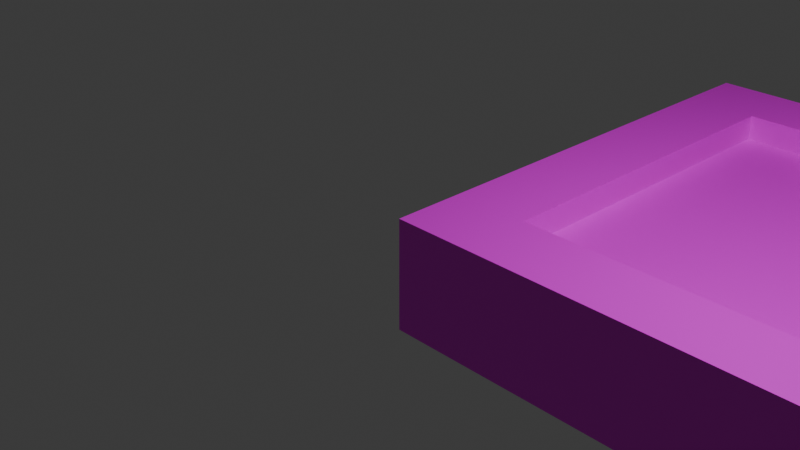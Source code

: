# Source: 3.blend  (saved by Blender 4.3.34; exported with 4.5.12 LTS)
import bpy
from mathutils import Matrix  # noqa: F401  (used for matrix-valued properties, if any)

bpy.ops.wm.read_factory_settings(use_empty=True)
scene = bpy.context.scene
scene.name = 'Scene'

# ---- collections
col_collection = bpy.data.collections.new('Collection'); scene.collection.children.link(col_collection)

# ---- images (referenced by path relative to the original .blend; pixels are not part of the script)
import os
ASSET_DIR = os.environ.get("B2B_ASSET_DIR", "")  # directory of the original .blend (textures are referenced by path, not embedded)
HERE = os.path.dirname(os.path.abspath(__file__))  # packed textures are extracted next to this script under _unpacked/

def load_image(name, relpath, width, height, colorspace="sRGB"):
    """Load a texture the original file referenced (path relative to the .blend, or extracted next to this script)."""
    p = next((c for c in (os.path.join(HERE, relpath), os.path.join(ASSET_DIR, relpath)) if relpath and os.path.exists(c)), "")
    if p:
        img = bpy.data.images.load(p, check_existing=True)
        img.name = name
    else:  # same state as the original file: an image datablock whose file is absent (Cycles renders it pink)
        img = bpy.data.images.new(name, width, height)
        img.source = "FILE"
        img.filepath = "//" + (relpath or name)
    img.colorspace_settings.name = colorspace
    return img
img_blank_brown_wooden_textured_background_jpg_003 = load_image('blank-brown-wooden-textured-background.jpg.003', 'blank-brown-wooden-textured-background.jpg', 1024, 1024, 'sRGB')
img_3_jpg = load_image('3.jpg', '3.jpg', 1024, 1024, 'sRGB')

# ---- materials (node trees are filled in below, after node groups)
mat_material_001 = bpy.data.materials.new('Material.001')
mat_material_001.roughness = 0.5
mat_material_003 = bpy.data.materials.new('Material.003')
mat_material_003.roughness = 0.5
mat_material_023 = bpy.data.materials.new('Material.023')
mat_material_023.roughness = 0.5
mat_material_028 = bpy.data.materials.new('Material.028')
mat_material_028.roughness = 0.5
mat_material_029 = bpy.data.materials.new('Material.029')
mat_material_029.roughness = 0.5
mat_material_030 = bpy.data.materials.new('Material.030')
mat_material_030.roughness = 0.5
mat_material_031 = bpy.data.materials.new('Material.031')
mat_material_031.roughness = 0.5
mat_material_032 = bpy.data.materials.new('Material.032')
mat_material_032.roughness = 0.5
mat_material = bpy.data.materials.new('Material')
mat_materiale_2_002 = bpy.data.materials.new('Materiale_2.002')
mat_materiale_2_002.diffuse_color = (0.9804, 0.9804, 0.9804, 1.0)
mat_materiale_2_002.roughness = 0.5528
mat_material_033 = bpy.data.materials.new('Material.033')
mat_material_033.roughness = 0.5
mat_material_034 = bpy.data.materials.new('Material.034')
mat_material_034.roughness = 0.5
mat_material_035 = bpy.data.materials.new('Material.035')
mat_material_035.roughness = 0.5

# ---- material node trees
mat_material_001.use_nodes = True; mat_material_001.node_tree.nodes.clear()
_N = mat_material_001.node_tree.nodes; _L = mat_material_001.node_tree.links
n0 = _N.new('ShaderNodeBsdfPrincipled'); n0.name = 'Principled BSDF'; n0.location = (10, 300)
n1 = _N.new('ShaderNodeOutputMaterial'); n1.name = 'Material Output'; n1.location = (300, 300)
n2 = _N.new('ShaderNodeNormalMap'); n2.name = 'Normal Map'; n2.location = (-300, -300)
n2.label = 'Normal/Map'
n2.inputs[0].default_value = 0.0
n3 = _N.new('ShaderNodeTexImage'); n3.name = 'Image Texture'; n3.location = (-300, 600)
n3.image = img_blank_brown_wooden_textured_background_jpg_003
_L.new(n0.outputs[0], n1.inputs[0])
_L.new(n2.outputs[0], n0.inputs[5])
_L.new(n3.outputs[0], n0.inputs[0])
n1.is_active_output = True
mat_material_003.use_nodes = True; mat_material_003.node_tree.nodes.clear()
_N = mat_material_003.node_tree.nodes; _L = mat_material_003.node_tree.links
n0 = _N.new('ShaderNodeBsdfPrincipled'); n0.name = 'Principled BSDF'; n0.location = (10, 300)
n1 = _N.new('ShaderNodeOutputMaterial'); n1.name = 'Material Output'; n1.location = (300, 300)
n2 = _N.new('ShaderNodeNormalMap'); n2.name = 'Normal Map'; n2.location = (-300, -300)
n2.label = 'Normal/Map'
n2.inputs[0].default_value = 0.0
n3 = _N.new('ShaderNodeTexImage'); n3.name = 'Image Texture'; n3.location = (-300, 600)
n3.image = img_blank_brown_wooden_textured_background_jpg_003
_L.new(n0.outputs[0], n1.inputs[0])
_L.new(n2.outputs[0], n0.inputs[5])
_L.new(n3.outputs[0], n0.inputs[0])
n1.is_active_output = True
mat_material_023.use_nodes = True; mat_material_023.node_tree.nodes.clear()
_N = mat_material_023.node_tree.nodes; _L = mat_material_023.node_tree.links
n0 = _N.new('ShaderNodeBsdfPrincipled'); n0.name = 'Principled BSDF'; n0.location = (10, 300)
n1 = _N.new('ShaderNodeOutputMaterial'); n1.name = 'Material Output'; n1.location = (300, 300)
n2 = _N.new('ShaderNodeNormalMap'); n2.name = 'Normal Map'; n2.location = (-300, -300)
n2.label = 'Normal/Map'
n2.inputs[0].default_value = 0.0
n3 = _N.new('ShaderNodeTexImage'); n3.name = 'Image Texture'; n3.location = (-300, 600)
n3.image = img_blank_brown_wooden_textured_background_jpg_003
_L.new(n0.outputs[0], n1.inputs[0])
_L.new(n2.outputs[0], n0.inputs[5])
_L.new(n3.outputs[0], n0.inputs[0])
n1.is_active_output = True
mat_material_028.use_nodes = True; mat_material_028.node_tree.nodes.clear()
_N = mat_material_028.node_tree.nodes; _L = mat_material_028.node_tree.links
n0 = _N.new('ShaderNodeBsdfPrincipled'); n0.name = 'Principled BSDF'; n0.location = (10, 300)
n1 = _N.new('ShaderNodeOutputMaterial'); n1.name = 'Material Output'; n1.location = (300, 300)
n2 = _N.new('ShaderNodeNormalMap'); n2.name = 'Normal Map'; n2.location = (-300, -300)
n2.label = 'Normal/Map'
n2.inputs[0].default_value = 0.0
n3 = _N.new('ShaderNodeTexImage'); n3.name = 'Image Texture'; n3.location = (-300, 600)
n3.image = img_blank_brown_wooden_textured_background_jpg_003
_L.new(n0.outputs[0], n1.inputs[0])
_L.new(n2.outputs[0], n0.inputs[5])
_L.new(n3.outputs[0], n0.inputs[0])
n1.is_active_output = True
mat_material_029.use_nodes = True; mat_material_029.node_tree.nodes.clear()
_N = mat_material_029.node_tree.nodes; _L = mat_material_029.node_tree.links
n0 = _N.new('ShaderNodeBsdfPrincipled'); n0.name = 'Principled BSDF'; n0.location = (10, 300)
n1 = _N.new('ShaderNodeOutputMaterial'); n1.name = 'Material Output'; n1.location = (300, 300)
n2 = _N.new('ShaderNodeNormalMap'); n2.name = 'Normal Map'; n2.location = (-300, -300)
n2.label = 'Normal/Map'
n2.inputs[0].default_value = 0.0
n3 = _N.new('ShaderNodeTexImage'); n3.name = 'Image Texture'; n3.location = (-300, 600)
n3.image = img_blank_brown_wooden_textured_background_jpg_003
_L.new(n0.outputs[0], n1.inputs[0])
_L.new(n2.outputs[0], n0.inputs[5])
_L.new(n3.outputs[0], n0.inputs[0])
n1.is_active_output = True
mat_material_030.use_nodes = True; mat_material_030.node_tree.nodes.clear()
_N = mat_material_030.node_tree.nodes; _L = mat_material_030.node_tree.links
n0 = _N.new('ShaderNodeBsdfPrincipled'); n0.name = 'Principled BSDF'; n0.location = (10, 300)
n1 = _N.new('ShaderNodeOutputMaterial'); n1.name = 'Material Output'; n1.location = (300, 300)
n2 = _N.new('ShaderNodeNormalMap'); n2.name = 'Normal Map'; n2.location = (-300, -300)
n2.label = 'Normal/Map'
n2.inputs[0].default_value = 0.0
n3 = _N.new('ShaderNodeTexImage'); n3.name = 'Image Texture'; n3.location = (-300, 600)
n3.image = img_blank_brown_wooden_textured_background_jpg_003
_L.new(n0.outputs[0], n1.inputs[0])
_L.new(n2.outputs[0], n0.inputs[5])
_L.new(n3.outputs[0], n0.inputs[0])
n1.is_active_output = True
mat_material_031.use_nodes = True; mat_material_031.node_tree.nodes.clear()
_N = mat_material_031.node_tree.nodes; _L = mat_material_031.node_tree.links
n0 = _N.new('ShaderNodeBsdfPrincipled'); n0.name = 'Principled BSDF'; n0.location = (10, 300)
n1 = _N.new('ShaderNodeOutputMaterial'); n1.name = 'Material Output'; n1.location = (300, 300)
n2 = _N.new('ShaderNodeNormalMap'); n2.name = 'Normal Map'; n2.location = (-300, -300)
n2.label = 'Normal/Map'
n2.inputs[0].default_value = 0.0
n3 = _N.new('ShaderNodeTexImage'); n3.name = 'Image Texture'; n3.location = (-300, 600)
n3.image = img_blank_brown_wooden_textured_background_jpg_003
_L.new(n0.outputs[0], n1.inputs[0])
_L.new(n2.outputs[0], n0.inputs[5])
_L.new(n3.outputs[0], n0.inputs[0])
n1.is_active_output = True
mat_material_032.use_nodes = True; mat_material_032.node_tree.nodes.clear()
_N = mat_material_032.node_tree.nodes; _L = mat_material_032.node_tree.links
n0 = _N.new('ShaderNodeBsdfPrincipled'); n0.name = 'Principled BSDF'; n0.location = (10, 300)
n1 = _N.new('ShaderNodeOutputMaterial'); n1.name = 'Material Output'; n1.location = (300, 300)
n2 = _N.new('ShaderNodeNormalMap'); n2.name = 'Normal Map'; n2.location = (-300, -300)
n2.label = 'Normal/Map'
n2.inputs[0].default_value = 0.0
n3 = _N.new('ShaderNodeTexImage'); n3.name = 'Image Texture'; n3.location = (-300, 600)
n3.image = img_blank_brown_wooden_textured_background_jpg_003
_L.new(n0.outputs[0], n1.inputs[0])
_L.new(n2.outputs[0], n0.inputs[5])
_L.new(n3.outputs[0], n0.inputs[0])
n1.is_active_output = True
mat_material.use_nodes = True; mat_material.node_tree.nodes.clear()
_N = mat_material.node_tree.nodes; _L = mat_material.node_tree.links
n0 = _N.new('ShaderNodeBsdfPrincipled'); n0.name = 'Principled BSDF'; n0.location = (10, 300)
n1 = _N.new('ShaderNodeOutputMaterial'); n1.name = 'Material Output'; n1.location = (300, 300)
n2 = _N.new('ShaderNodeTexImage'); n2.name = 'Image Texture'; n2.location = (-305, 275)
n2.image = img_3_jpg
_L.new(n0.outputs[0], n1.inputs[0])
_L.new(n2.outputs[0], n0.inputs[0])
n1.is_active_output = True
mat_materiale_2_002.use_nodes = True; mat_materiale_2_002.node_tree.nodes.clear()
_N = mat_materiale_2_002.node_tree.nodes; _L = mat_materiale_2_002.node_tree.links
n0 = _N.new('ShaderNodeBsdfPrincipled'); n0.name = 'Principled BSDF'; n0.location = (10, 300)
n0.inputs[0].default_value = (0.9804, 0.9804, 0.9804, 1.0)
n0.inputs[2].default_value = 0.5528
n0.inputs[27].default_value = (0.0, 0.0, 0.0, 1.0)
n0.inputs[28].default_value = 1.0
n1 = _N.new('ShaderNodeOutputMaterial'); n1.name = 'Material Output'; n1.location = (300, 300)
n2 = _N.new('ShaderNodeNormalMap'); n2.name = 'Normal Map'; n2.location = (-300, -300)
n2.label = 'Normal/Map'
_L.new(n0.outputs[0], n1.inputs[0])
_L.new(n2.outputs[0], n0.inputs[5])
n1.is_active_output = True
mat_material_033.use_nodes = True; mat_material_033.node_tree.nodes.clear()
_N = mat_material_033.node_tree.nodes; _L = mat_material_033.node_tree.links
n0 = _N.new('ShaderNodeBsdfPrincipled'); n0.name = 'Principled BSDF'; n0.location = (10, 300)
n1 = _N.new('ShaderNodeOutputMaterial'); n1.name = 'Material Output'; n1.location = (300, 300)
n2 = _N.new('ShaderNodeNormalMap'); n2.name = 'Normal Map'; n2.location = (-300, -300)
n2.label = 'Normal/Map'
n2.inputs[0].default_value = 0.0
n3 = _N.new('ShaderNodeTexImage'); n3.name = 'Image Texture'; n3.location = (-300, 600)
n3.image = img_blank_brown_wooden_textured_background_jpg_003
_L.new(n0.outputs[0], n1.inputs[0])
_L.new(n2.outputs[0], n0.inputs[5])
_L.new(n3.outputs[0], n0.inputs[0])
n1.is_active_output = True
mat_material_034.use_nodes = True; mat_material_034.node_tree.nodes.clear()
_N = mat_material_034.node_tree.nodes; _L = mat_material_034.node_tree.links
n0 = _N.new('ShaderNodeBsdfPrincipled'); n0.name = 'Principled BSDF'; n0.location = (10, 300)
n1 = _N.new('ShaderNodeOutputMaterial'); n1.name = 'Material Output'; n1.location = (300, 300)
n2 = _N.new('ShaderNodeNormalMap'); n2.name = 'Normal Map'; n2.location = (-300, -300)
n2.label = 'Normal/Map'
n2.inputs[0].default_value = 0.0
n3 = _N.new('ShaderNodeTexImage'); n3.name = 'Image Texture'; n3.location = (-300, 600)
n3.image = img_blank_brown_wooden_textured_background_jpg_003
_L.new(n0.outputs[0], n1.inputs[0])
_L.new(n2.outputs[0], n0.inputs[5])
_L.new(n3.outputs[0], n0.inputs[0])
n1.is_active_output = True
mat_material_035.use_nodes = True; mat_material_035.node_tree.nodes.clear()
_N = mat_material_035.node_tree.nodes; _L = mat_material_035.node_tree.links
n0 = _N.new('ShaderNodeBsdfPrincipled'); n0.name = 'Principled BSDF'; n0.location = (10, 300)
n1 = _N.new('ShaderNodeOutputMaterial'); n1.name = 'Material Output'; n1.location = (300, 300)
n2 = _N.new('ShaderNodeNormalMap'); n2.name = 'Normal Map'; n2.location = (-300, -300)
n2.label = 'Normal/Map'
n2.inputs[0].default_value = 0.0
n3 = _N.new('ShaderNodeTexImage'); n3.name = 'Image Texture'; n3.location = (-300, 600)
n3.image = img_blank_brown_wooden_textured_background_jpg_003
_L.new(n0.outputs[0], n1.inputs[0])
_L.new(n2.outputs[0], n0.inputs[5])
_L.new(n3.outputs[0], n0.inputs[0])
n1.is_active_output = True

# ---- world
world_world = bpy.data.worlds.new('World'); scene.world = world_world
world_world.use_nodes = True; world_world.node_tree.nodes.clear()
_N = world_world.node_tree.nodes; _L = world_world.node_tree.links
n0 = _N.new('ShaderNodeOutputWorld'); n0.name = 'World Output'; n0.location = (300, 300)
n1 = _N.new('ShaderNodeBackground'); n1.name = 'Background'; n1.location = (10, 300)
n1.inputs[0].default_value = (0.05088, 0.05088, 0.05088, 1.0)
_L.new(n1.outputs[0], n0.inputs[0])
n0.is_active_output = True
world_world.color = (0.05088, 0.05088, 0.05088)
world_world.sun_shadow_jitter_overblur = 0.0

# ---- cameras
cam_camera = bpy.data.cameras.new('Camera')
cam_camera.clip_end = 100.0
cam_camera.ortho_scale = 7.314
cam_camera_001 = bpy.data.cameras.new('Camera.001')
cam_camera_001.clip_end = 100.0
cam_camera_001.ortho_scale = 7.314
cam_camera_002 = bpy.data.cameras.new('Camera.002')
cam_camera_002.clip_end = 100.0
cam_camera_002.ortho_scale = 7.314
cam_camera_003 = bpy.data.cameras.new('Camera.003')
cam_camera_003.clip_end = 100.0
cam_camera_003.ortho_scale = 7.314
cam_camera_004 = bpy.data.cameras.new('Camera.004')
cam_camera_004.clip_end = 100.0
cam_camera_004.ortho_scale = 7.314
cam_camera_005 = bpy.data.cameras.new('Camera.005')
cam_camera_005.clip_end = 100.0
cam_camera_005.ortho_scale = 7.314
cam_camera_006 = bpy.data.cameras.new('Camera.006')
cam_camera_006.clip_end = 100.0
cam_camera_006.ortho_scale = 7.314

# ---- lights
light_light_002 = bpy.data.lights.new('Light.002', 'POINT')
light_light_002.energy = 1000.0

# ---- meshes
me_oggetto_1_001 = bpy.data.meshes.new('Oggetto_1.001')
me_oggetto_1_001.from_pydata([(6.455, -1.088, -5.0), (0.0, -1.088, -5.0), (0.0, 0.0, -5.0), (6.455, 0.0, -5.0), (5.711, -1.088, -4.283), (5.711, 0.0, -4.283), (3.873, -1.088, -4.283), (0.7449, 0.0, -4.283), (0.7449, -1.088, -4.283)], [], [(4, 5, 7, 8, 6), (0, 1, 2, 3)])
me_oggetto_1_001.polygons.foreach_set('use_smooth', [True] * 2)
_uv = me_oggetto_1_001.uv_layers.new(name='UVMap')
_uv.uv.foreach_set('vector', [0.1488, 0.5088, 0.1488, 0.4182, 0.7273, 0.4182, 0.7273, 0.5088, 0.3629, 0.5088, 0.9009, 0.5994, 0.1488, 0.5994, 0.1488, 0.5088, 0.9009, 0.5088])
me_oggetto_1_001.materials.append(mat_material_001)
me_oggetto_1_001.update()
me_oggetto_1_001.normals_split_custom_set([tuple(v) for v in zip(*[iter([0.0, 0.0, 1.0, 0.0, 0.0, 1.0, 0.0, 0.0, 1.0, 0.0, 0.0, 1.0, 0.0, 0.0, 1.0, 0.0, 0.0, -1.0, 0.0, 0.0, -1.0, 0.0, 0.0, -1.0, 0.0, 0.0, -1.0])] * 3)])
me_oggetto_10_002 = bpy.data.meshes.new('Oggetto_10.002')
me_oggetto_10_002.from_pydata([(-8.882e-16, 0.0, 0.0), (0.7449, 0.0, -0.7171), (6.455, 0.0, -8.882e-16), (5.711, 0.0, -0.7171)], [], [(3, 1, 0, 2)])
me_oggetto_10_002.polygons.foreach_set('use_smooth', [True] * 1)
_uv = me_oggetto_10_002.uv_layers.new(name='Attribute')
_uv.uv.foreach_set('vector', [0.8054, 0.5268, 0.15, 0.5268, 0.05164, 0.4592, 0.9037, 0.4592])
me_oggetto_10_002.materials.append(mat_material_003)
me_oggetto_10_002.update()
me_oggetto_10_002.normals_split_custom_set([tuple(v) for v in zip(*[iter([0.0, 1.0, 0.0, 0.0, 1.0, 0.0, 0.0, 1.0, 0.0, 0.0, 1.0, 0.0])] * 3)])
me_oggetto_11_002 = bpy.data.meshes.new('Oggetto_11.002')
me_oggetto_11_002.from_pydata([(0.7449, -1.088, -4.283), (0.7449, 0.0, -4.283), (0.7449, 0.0, -0.7171), (0.7449, -1.088, -0.7171)], [], [(0, 1, 2, 3)])
me_oggetto_11_002.polygons.foreach_set('use_smooth', [True] * 1)
_uv = me_oggetto_11_002.uv_layers.new(name='UVMap')
_uv.uv.foreach_set('vector', [0.02825, 0.5779, 0.02825, 0.383, 0.923, 0.383, 0.923, 0.5779])
me_oggetto_11_002.materials.append(mat_material_023)
me_oggetto_11_002.update()
me_oggetto_11_002.normals_split_custom_set([tuple(v) for v in zip(*[iter([1.0, 0.0, 0.0, 1.0, 0.0, 0.0, 1.0, 0.0, 0.0, 1.0, 0.0, 0.0])] * 3)])
me_oggetto_12_002 = bpy.data.meshes.new('Oggetto_12.002')
me_oggetto_12_002.from_pydata([(5.711, 0.0, -4.283), (5.711, -1.088, -4.283), (5.711, -1.088, -0.7171), (5.711, 0.0, -0.7171)], [], [(0, 1, 2, 3)])
me_oggetto_12_002.polygons.foreach_set('use_smooth', [True] * 1)
_uv = me_oggetto_12_002.uv_layers.new(name='UVMap')
_uv.uv.foreach_set('vector', [0.05506, 0.617, 0.05506, 0.4221, 0.9497, 0.4221, 0.9497, 0.617])
me_oggetto_12_002.materials.append(mat_material_028)
me_oggetto_12_002.update()
me_oggetto_12_002.normals_split_custom_set([tuple(v) for v in zip(*[iter([-1.0, 0.0, 0.0, -1.0, 0.0, 0.0, -1.0, 0.0, 0.0, -1.0, 0.0, 0.0])] * 3)])
me_oggetto_13_002 = bpy.data.meshes.new('Oggetto_13.002')
me_oggetto_13_002.from_pydata([(5.711, 0.0, -0.7171), (5.711, -1.088, -0.7171), (0.7449, -1.088, -0.7171), (0.7449, 0.0, -0.7171)], [], [(0, 1, 2, 3)])
me_oggetto_13_002.polygons.foreach_set('use_smooth', [True] * 1)
_uv = me_oggetto_13_002.uv_layers.new(name='UVMap')
_uv.uv.foreach_set('vector', [0.02428, 0.574, 0.02428, 0.4272, 0.9627, 0.4272, 0.9627, 0.574])
me_oggetto_13_002.materials.append(mat_material_029)
me_oggetto_13_002.update()
me_oggetto_13_002.normals_split_custom_set([tuple(v) for v in zip(*[iter([0.0, 0.0, -1.0, 0.0, 0.0, -1.0, 0.0, 0.0, -1.0, 0.0, 0.0, -1.0])] * 3)])
me_oggetto_14_002 = bpy.data.meshes.new('Oggetto_14.002')
me_oggetto_14_002.from_pydata([(0.0, -1.088, -8.882e-16), (0.0, 0.0, -8.882e-16), (0.0, 0.0, -5.0), (0.0, -1.088, -5.0)], [], [(0, 1, 2, 3)])
me_oggetto_14_002.polygons.foreach_set('use_smooth', [True] * 1)
_uv = me_oggetto_14_002.uv_layers.new(name='UVMap')
_uv.uv.foreach_set('vector', [0.924, 0.4559, 0.924, 0.5884, 0.07092, 0.5884, 0.07092, 0.4559])
me_oggetto_14_002.materials.append(mat_material_030)
me_oggetto_14_002.update()
me_oggetto_14_002.normals_split_custom_set([tuple(v) for v in zip(*[iter([-1.0, 0.0, 0.0, -1.0, 0.0, 0.0, -1.0, 0.0, 0.0, -1.0, 0.0, 0.0])] * 3)])
me_oggetto_15_002 = bpy.data.meshes.new('Oggetto_15.002')
me_oggetto_15_002.from_pydata([(6.455, 0.0, -8.882e-16), (6.455, -1.088, -8.882e-16), (6.455, -1.088, -5.0), (6.455, 0.0, -5.0)], [], [(0, 1, 2, 3)])
me_oggetto_15_002.polygons.foreach_set('use_smooth', [True] * 1)
_uv = me_oggetto_15_002.uv_layers.new(name='UVMap')
_uv.uv.foreach_set('vector', [0.9425, 0.354, 0.9425, 0.4955, 0.03167, 0.4955, 0.03167, 0.354])
me_oggetto_15_002.materials.append(mat_material_031)
me_oggetto_15_002.update()
me_oggetto_15_002.normals_split_custom_set([tuple(v) for v in zip(*[iter([1.0, 0.0, 0.0, 1.0, 0.0, 0.0, 1.0, 0.0, 0.0, 1.0, 0.0, 0.0])] * 3)])
me_oggetto_16_002 = bpy.data.meshes.new('Oggetto_16.002')
me_oggetto_16_002.from_pydata([(6.455, 0.0, -8.882e-16), (0.0, 0.0, -8.882e-16), (0.0, -1.088, -8.882e-16), (6.455, -1.088, -8.882e-16)], [], [(0, 1, 2, 3)])
me_oggetto_16_002.polygons.foreach_set('use_smooth', [True] * 1)
_uv = me_oggetto_16_002.uv_layers.new(name='UVMap')
_uv.uv.foreach_set('vector', [0.9569, 0.5212, 0.09219, 0.5212, 0.09219, 0.4171, 0.9569, 0.4171])
me_oggetto_16_002.materials.append(mat_material_032)
me_oggetto_16_002.update()
me_oggetto_16_002.normals_split_custom_set([tuple(v) for v in zip(*[iter([0.0, 0.0, 1.0, 0.0, 0.0, 1.0, 0.0, 0.0, 1.0, 0.0, 0.0, 1.0])] * 3)])
me_oggetto_17_002 = bpy.data.meshes.new('Oggetto_17.002')
me_oggetto_17_002.from_pydata([(5.73, -0.9435, -4.303), (5.73, -0.9435, -4.303), (5.73, -0.9435, -4.303), (0.7254, -0.9435, -4.303), (0.7254, -0.9435, -4.303), (0.7254, -0.9435, -4.303), (5.73, -0.9435, -0.6973), (5.73, -0.9435, -0.6973), (5.73, -0.9435, -0.6973), (0.7254, -0.9435, -0.6973), (0.7254, -0.9435, -0.6973), (0.7254, -0.9435, -0.6973), (5.73, -0.4712, -4.303), (5.73, -0.4712, -4.303), (5.73, -0.4712, -4.303), (0.7254, -0.4712, -4.303), (0.7254, -0.4712, -4.303), (0.7254, -0.4712, -4.303), (5.73, -0.4712, -0.6973), (5.73, -0.4712, -0.6973), (5.73, -0.4712, -0.6973), (0.7254, -0.4712, -0.6973), (0.7254, -0.4712, -0.6973), (0.7254, -0.4712, -0.6973)], [], [(0, 6, 9, 3), (7, 18, 21, 10), (19, 12, 15, 22), (13, 1, 4, 16), (8, 2, 14, 20), (23, 17, 5, 11)])
me_oggetto_17_002.polygons.foreach_set('use_smooth', [True] * 6)
_uv = me_oggetto_17_002.uv_layers.new(name='UVMap')
_uv.uv.foreach_set('vector', [0.0, 0.0, 0.0, 0.0, 0.0, 0.0, 0.0, 0.0, 0.0, 0.0, 0.0, 0.0, 0.0, 0.0, 0.0, 0.0, 0.9074, 1.007, 0.09533, 1.007, 0.09533, 0.00713, 0.9074, 0.00713, 0.0, 0.0, 0.0, 0.0, 0.0, 0.0, 0.0, 0.0, 0.0, 0.0, 0.0, 0.0, 0.0, 0.0, 0.0, 0.0, 0.0, 0.0, 0.0, 0.0, 0.0, 0.0, 0.0, 0.0])
me_oggetto_17_002.materials.append(mat_material)
me_oggetto_17_002.update()
me_oggetto_17_002.normals_split_custom_set([tuple(v) for v in zip(*[iter([0.0, -1.0, 0.0, 0.0, -1.0, 0.0, 0.0, -1.0, 0.0, 0.0, -1.0, 0.0, 0.0, 0.0, 1.0, 0.0, 0.0, 1.0, 0.0, 0.0, 1.0, 0.0, 0.0, 1.0, 0.0, 1.0, 0.0, 0.0, 1.0, 0.0, 0.0, 1.0, 0.0, 0.0, 1.0, 0.0, 0.0, 0.0, -1.0, 0.0, 0.0, -1.0, 0.0, 0.0, -1.0, 0.0, 0.0, -1.0, 1.0, 0.0, 0.0, 1.0, 0.0, 0.0, 1.0, 0.0, 0.0, 1.0, 0.0, 0.0, -1.0, 0.0, 0.0, -1.0, 0.0, 0.0, -1.0, 0.0, 0.0, -1.0, 0.0, 0.0])] * 3)])
me_oggetto_3_002 = bpy.data.meshes.new('Oggetto_3.002')
me_oggetto_3_002.from_pydata([(-8.882e-16, -1.088, -5.0), (0.7449, -1.088, -4.283), (6.455, -1.088, -5.0), (5.711, -1.088, -4.283)], [], [(3, 2, 0, 1)])
me_oggetto_3_002.polygons.foreach_set('use_smooth', [True] * 1)
_uv = me_oggetto_3_002.uv_layers.new(name='Attribute')
_uv.uv.foreach_set('vector', [1.0, 1.0, 1.0, 0.0, 0.0, 0.0, 0.0, 1.0])
me_oggetto_3_002.materials.append(mat_materiale_2_002)
me_oggetto_3_002.update()
me_oggetto_3_002.normals_split_custom_set([tuple(v) for v in zip(*[iter([0.0, 1.0, 2.911e-08, 0.0, 1.0, 2.911e-08, 0.0, 1.0, 2.911e-08, 0.0, 1.0, 2.911e-08])] * 3)])
me_oggetto_4_002 = bpy.data.meshes.new('Oggetto_4.002')
me_oggetto_4_002.from_pydata([(-8.882e-16, 0.0, -5.0), (0.7449, 0.0, -4.283), (6.455, 0.0, -5.0), (5.711, 0.0, -4.283)], [], [(3, 2, 0, 1)])
me_oggetto_4_002.polygons.foreach_set('use_smooth', [True] * 1)
_uv = me_oggetto_4_002.uv_layers.new(name='Attribute')
_uv.uv.foreach_set('vector', [0.1335, 0.5452, 0.02487, 0.4705, 0.9664, 0.4705, 0.8578, 0.5452])
me_oggetto_4_002.materials.append(mat_material_033)
me_oggetto_4_002.update()
me_oggetto_4_002.normals_split_custom_set([tuple(v) for v in zip(*[iter([0.0, 1.0, 0.0, 0.0, 1.0, 0.0, 0.0, 1.0, 0.0, 0.0, 1.0, 0.0])] * 3)])
me_oggetto_5_002 = bpy.data.meshes.new('Oggetto_5.002')
me_oggetto_5_002.from_pydata([(0.0, -1.088, -8.882e-16), (0.7449, -1.088, -0.7171), (0.0, -1.088, -5.0), (0.7449, -1.088, -4.283)], [], [(3, 2, 0, 1)])
me_oggetto_5_002.polygons.foreach_set('use_smooth', [True] * 1)
_uv = me_oggetto_5_002.uv_layers.new(name='Attribute')
_uv.uv.foreach_set('vector', [1.0, 1.0, 1.0, 0.0, 0.0, 0.0, 0.0, 1.0])
me_oggetto_5_002.materials.append(mat_materiale_2_002)
me_oggetto_5_002.update()
me_oggetto_5_002.normals_split_custom_set([tuple(v) for v in zip(*[iter([0.0, 1.0, 0.0, 0.0, 1.0, 0.0, 0.0, 1.0, 0.0, 0.0, 1.0, 0.0])] * 3)])
me_oggetto_6_002 = bpy.data.meshes.new('Oggetto_6.002')
me_oggetto_6_002.from_pydata([(6.455, -1.088, -8.882e-16), (5.711, -1.088, -0.7171), (6.455, -1.088, -5.0), (5.711, -1.088, -4.283)], [], [(3, 1, 0, 2)])
me_oggetto_6_002.polygons.foreach_set('use_smooth', [True] * 1)
_uv = me_oggetto_6_002.uv_layers.new(name='Attribute')
_uv.uv.foreach_set('vector', [1.0, 1.0, 0.0, 1.0, 0.0, 0.0, 1.0, 0.0])
me_oggetto_6_002.materials.append(mat_materiale_2_002)
me_oggetto_6_002.update()
me_oggetto_6_002.normals_split_custom_set([tuple(v) for v in zip(*[iter([0.0, 1.0, 0.0, 0.0, 1.0, 0.0, 0.0, 1.0, 0.0, 0.0, 1.0, 0.0])] * 3)])
me_oggetto_7_002 = bpy.data.meshes.new('Oggetto_7.002')
me_oggetto_7_002.from_pydata([(-8.882e-16, -1.088, 0.0), (0.7449, -1.088, -0.7171), (6.455, -1.088, -8.882e-16), (5.711, -1.088, -0.7171)], [], [(3, 1, 0, 2)])
me_oggetto_7_002.polygons.foreach_set('use_smooth', [True] * 1)
_uv = me_oggetto_7_002.uv_layers.new(name='Attribute')
_uv.uv.foreach_set('vector', [1.0, 1.0, 0.0, 1.0, 0.0, 0.0, 1.0, 0.0])
me_oggetto_7_002.materials.append(mat_materiale_2_002)
me_oggetto_7_002.update()
me_oggetto_7_002.normals_split_custom_set([tuple(v) for v in zip(*[iter([0.0, 1.0, 0.0, 0.0, 1.0, 0.0, 0.0, 1.0, 0.0, 0.0, 1.0, 0.0])] * 3)])
me_oggetto_8_002 = bpy.data.meshes.new('Oggetto_8.002')
me_oggetto_8_002.from_pydata([(0.0, 0.0, -8.882e-16), (0.7449, 0.0, -0.7171), (0.0, 0.0, -5.0), (0.7449, 0.0, -4.283)], [], [(3, 2, 0, 1)])
me_oggetto_8_002.polygons.foreach_set('use_smooth', [True] * 1)
_uv = me_oggetto_8_002.uv_layers.new(name='Attribute')
_uv.uv.foreach_set('vector', [0.218, 0.5656, 0.1003, 0.4783, 0.9208, 0.4783, 0.8031, 0.5656])
me_oggetto_8_002.materials.append(mat_material_034)
me_oggetto_8_002.update()
me_oggetto_8_002.normals_split_custom_set([tuple(v) for v in zip(*[iter([0.0, 1.0, 0.0, 0.0, 1.0, 0.0, 0.0, 1.0, 0.0, 0.0, 1.0, 0.0])] * 3)])
me_oggetto_9_002 = bpy.data.meshes.new('Oggetto_9.002')
me_oggetto_9_002.from_pydata([(6.455, 0.0, -8.882e-16), (5.711, 0.0, -0.7171), (6.455, 0.0, -5.0), (5.711, 0.0, -4.283)], [], [(3, 1, 0, 2)])
me_oggetto_9_002.polygons.foreach_set('use_smooth', [True] * 1)
_uv = me_oggetto_9_002.uv_layers.new(name='Attribute')
_uv.uv.foreach_set('vector', [0.1675, 0.4409, 0.8021, 0.4409, 0.9297, 0.5356, 0.0399, 0.5356])
me_oggetto_9_002.materials.append(mat_material_035)
me_oggetto_9_002.update()
me_oggetto_9_002.normals_split_custom_set([tuple(v) for v in zip(*[iter([0.0, 1.0, 0.0, 0.0, 1.0, 0.0, 0.0, 1.0, 0.0, 0.0, 1.0, 0.0])] * 3)])

# ---- objects
ob_camera = bpy.data.objects.new('Camera', cam_camera)
ob_camera_001 = bpy.data.objects.new('Camera.001', cam_camera_001)
ob_camera_002 = bpy.data.objects.new('Camera.002', cam_camera_002)
ob_camera_003 = bpy.data.objects.new('Camera.003', cam_camera_003)
ob_camera_004 = bpy.data.objects.new('Camera.004', cam_camera_004)
ob_camera_005 = bpy.data.objects.new('Camera.005', cam_camera_005)
ob_camera_006 = bpy.data.objects.new('Camera.006', cam_camera_006)
ob_light = bpy.data.objects.new('Light', light_light_002)
ob_oggetto_1 = bpy.data.objects.new('Oggetto_1', me_oggetto_1_001)
ob_oggetto_10 = bpy.data.objects.new('Oggetto_10', me_oggetto_10_002)
ob_oggetto_11 = bpy.data.objects.new('Oggetto_11', me_oggetto_11_002)
ob_oggetto_12 = bpy.data.objects.new('Oggetto_12', me_oggetto_12_002)
ob_oggetto_13 = bpy.data.objects.new('Oggetto_13', me_oggetto_13_002)
ob_oggetto_14 = bpy.data.objects.new('Oggetto_14', me_oggetto_14_002)
ob_oggetto_15 = bpy.data.objects.new('Oggetto_15', me_oggetto_15_002)
ob_oggetto_16 = bpy.data.objects.new('Oggetto_16', me_oggetto_16_002)
ob_oggetto_17 = bpy.data.objects.new('Oggetto_17', me_oggetto_17_002)
ob_oggetto_3 = bpy.data.objects.new('Oggetto_3', me_oggetto_3_002)
ob_oggetto_4 = bpy.data.objects.new('Oggetto_4', me_oggetto_4_002)
ob_oggetto_5 = bpy.data.objects.new('Oggetto_5', me_oggetto_5_002)
ob_oggetto_6 = bpy.data.objects.new('Oggetto_6', me_oggetto_6_002)
ob_oggetto_7 = bpy.data.objects.new('Oggetto_7', me_oggetto_7_002)
ob_oggetto_8 = bpy.data.objects.new('Oggetto_8', me_oggetto_8_002)
ob_oggetto_9 = bpy.data.objects.new('Oggetto_9', me_oggetto_9_002)
ob_livello_01 = bpy.data.objects.new('Livello 01', None)

# ---- transforms, parenting, visibility, modifiers, constraints
ob_camera.location = (7.359, -6.926, 4.958)
ob_camera.rotation_euler = (1.109, 0.0, 0.8149)
ob_camera.lock_rotations_4d = False
ob_camera.empty_display_type = 'ARROWS'
ob_camera.color = (0.0, 0.0, 0.0, 0.0)
ob_camera.display_type = 'WIRE'
ob_camera.lineart.crease_threshold = 0.0
ob_camera_001.location = (7.359, -6.926, 4.958)
ob_camera_001.rotation_euler = (1.109, -8.585e-08, 0.8149)
ob_camera_001.color = (0.8, 0.8, 0.8, 1.0)
ob_camera_002.location = (7.359, -6.926, 4.958)
ob_camera_002.rotation_euler = (1.109, -8.585e-08, 0.8149)
ob_camera_002.color = (0.8, 0.8, 0.8, 1.0)
ob_camera_003.location = (7.359, -6.926, 4.958)
ob_camera_003.rotation_euler = (1.109, -8.585e-08, 0.8149)
ob_camera_003.color = (0.8, 0.8, 0.8, 1.0)
ob_camera_004.location = (7.359, -6.926, 4.958)
ob_camera_004.rotation_euler = (1.109, -1.564e-07, 0.8149)
ob_camera_004.scale = (1.0, 1.0, 1.0)
ob_camera_004.color = (0.8, 0.8, 0.8, 1.0)
ob_camera_005.location = (7.359, -6.926, 4.958)
ob_camera_005.rotation_euler = (1.109, -1.564e-07, 0.8149)
ob_camera_005.scale = (1.0, 1.0, 1.0)
ob_camera_005.color = (0.8, 0.8, 0.8, 1.0)
ob_camera_006.location = (7.359, -6.926, 4.958)
ob_camera_006.rotation_euler = (1.109, -1.316e-07, 0.8149)
ob_camera_006.scale = (1.0, 1.0, 1.0)
ob_camera_006.color = (0.8, 0.8, 0.8, 1.0)
ob_light.location = (4.076, 1.005, 5.904)
ob_light.rotation_euler = (0.6503, 0.05522, 1.866)
ob_light.scale = (1.0, 1.0, 1.0)
ob_light.color = (0.8, 0.8, 0.8, 1.0)
ob_oggetto_1.parent = ob_livello_01
ob_oggetto_1.location = (0.0, 0.0, 0.0)
ob_oggetto_1.color = (0.8, 0.8, 0.8, 1.0)
ob_oggetto_10.parent = ob_livello_01
ob_oggetto_10.location = (0.0, 0.0, 0.0)
ob_oggetto_10.color = (0.8, 0.8, 0.8, 1.0)
ob_oggetto_11.parent = ob_livello_01
ob_oggetto_11.location = (0.0, 0.0, 0.0)
ob_oggetto_11.color = (0.8, 0.8, 0.8, 1.0)
ob_oggetto_12.parent = ob_livello_01
ob_oggetto_12.location = (0.0, 0.0, 0.0)
ob_oggetto_12.color = (0.8, 0.8, 0.8, 1.0)
ob_oggetto_13.parent = ob_livello_01
ob_oggetto_13.location = (0.0, 0.0, 0.0)
ob_oggetto_13.color = (0.8, 0.8, 0.8, 1.0)
ob_oggetto_14.parent = ob_livello_01
ob_oggetto_14.location = (0.0, 0.0, 0.0)
ob_oggetto_14.color = (0.8, 0.8, 0.8, 1.0)
ob_oggetto_15.parent = ob_livello_01
ob_oggetto_15.location = (0.0, 0.0, 0.0)
ob_oggetto_15.color = (0.8, 0.8, 0.8, 1.0)
ob_oggetto_16.parent = ob_livello_01
ob_oggetto_16.location = (0.0, 0.0, 0.0)
ob_oggetto_16.color = (0.8, 0.8, 0.8, 1.0)
ob_oggetto_17.parent = ob_livello_01
ob_oggetto_17.location = (0.0, 0.2191, 1.654e-08)
ob_oggetto_17.color = (0.8, 0.8, 0.8, 1.0)
ob_oggetto_3.parent = ob_livello_01
ob_oggetto_3.location = (0.0, 0.0, 0.0)
ob_oggetto_3.color = (0.8, 0.8, 0.8, 1.0)
ob_oggetto_4.parent = ob_livello_01
ob_oggetto_4.location = (0.0, 0.0, 0.0)
ob_oggetto_4.color = (0.8, 0.8, 0.8, 1.0)
ob_oggetto_5.parent = ob_livello_01
ob_oggetto_5.location = (0.0, 0.0, 0.0)
ob_oggetto_5.color = (0.8, 0.8, 0.8, 1.0)
ob_oggetto_6.parent = ob_livello_01
ob_oggetto_6.location = (0.0, 0.0, 0.0)
ob_oggetto_6.color = (0.8, 0.8, 0.8, 1.0)
ob_oggetto_7.parent = ob_livello_01
ob_oggetto_7.location = (0.0, 0.0, 0.0)
ob_oggetto_7.color = (0.8, 0.8, 0.8, 1.0)
ob_oggetto_8.parent = ob_livello_01
ob_oggetto_8.location = (0.0, 0.0, 0.0)
ob_oggetto_8.color = (0.8, 0.8, 0.8, 1.0)
ob_oggetto_9.parent = ob_livello_01
ob_oggetto_9.location = (0.0, 0.0, 0.0)
ob_oggetto_9.color = (0.8, 0.8, 0.8, 1.0)
ob_livello_01.location = (0.0, 0.0, 0.0)
ob_livello_01.rotation_euler = (1.571, -0.0, 0.0)
ob_livello_01.scale = (1.211, 1.211, 1.211)
ob_livello_01.color = (0.8, 0.8, 0.8, 1.0)

# ---- collection membership
col_collection.objects.link(ob_camera)
col_collection.objects.link(ob_camera_001)
col_collection.objects.link(ob_camera_002)
col_collection.objects.link(ob_camera_003)
col_collection.objects.link(ob_camera_004)
col_collection.objects.link(ob_camera_005)
col_collection.objects.link(ob_camera_006)
col_collection.objects.link(ob_light)
col_collection.objects.link(ob_oggetto_1)
col_collection.objects.link(ob_oggetto_10)
col_collection.objects.link(ob_oggetto_11)
col_collection.objects.link(ob_oggetto_12)
col_collection.objects.link(ob_oggetto_13)
col_collection.objects.link(ob_oggetto_14)
col_collection.objects.link(ob_oggetto_15)
col_collection.objects.link(ob_oggetto_16)
col_collection.objects.link(ob_oggetto_17)
col_collection.objects.link(ob_oggetto_3)
col_collection.objects.link(ob_oggetto_4)
col_collection.objects.link(ob_oggetto_5)
col_collection.objects.link(ob_oggetto_6)
col_collection.objects.link(ob_oggetto_7)
col_collection.objects.link(ob_oggetto_8)
col_collection.objects.link(ob_oggetto_9)
col_collection.objects.link(ob_livello_01)

# ---- scene / render settings (as saved in the file)
scene.camera = ob_camera
scene.frame_start = 1; scene.frame_end = 250; scene.frame_set(3)
scene.render.engine = 'BLENDER_EEVEE_NEXT'
scene.render.fps = 25
bpy.context.view_layer.update()
